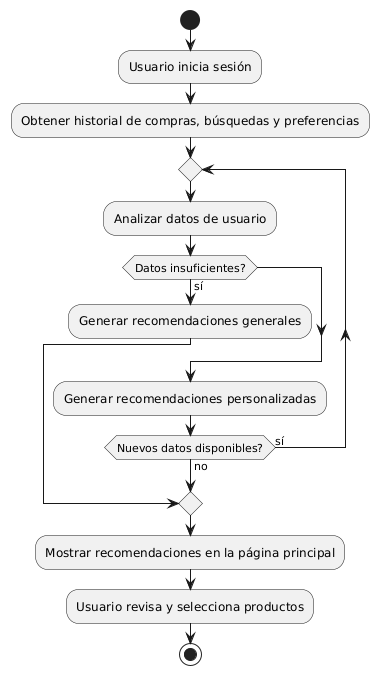

The diagram above was rendered by PlantUML. Its source (embedded in the PNG):
@startuml
start
:Usuario inicia sesión;
:Obtener historial de compras, búsquedas y preferencias;
repeat
  :Analizar datos de usuario;
  if (Datos insuficientes?) then (sí)
    :Generar recomendaciones generales;
    break
  endif
    :Generar recomendaciones personalizadas;
repeat while (Nuevos datos disponibles?) is (sí) not (no)
:Mostrar recomendaciones en la página principal;
:Usuario revisa y selecciona productos;
stop
@enduml